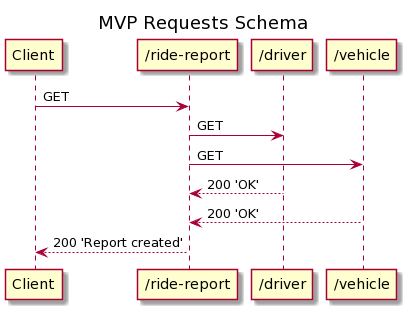

The diagram above was rendered by PlantUML. Its source (embedded in the PNG):
@startuml
title MVP Requests Schema

Client -> "/ride-report": GET
"/ride-report" -> "/driver": GET
"/ride-report" -> "/vehicle": GET

"/driver" --> "/ride-report": 200 'OK'
"/vehicle" --> "/ride-report": 200 'OK'

"/ride-report" --> Client: 200 'Report created'
@enduml